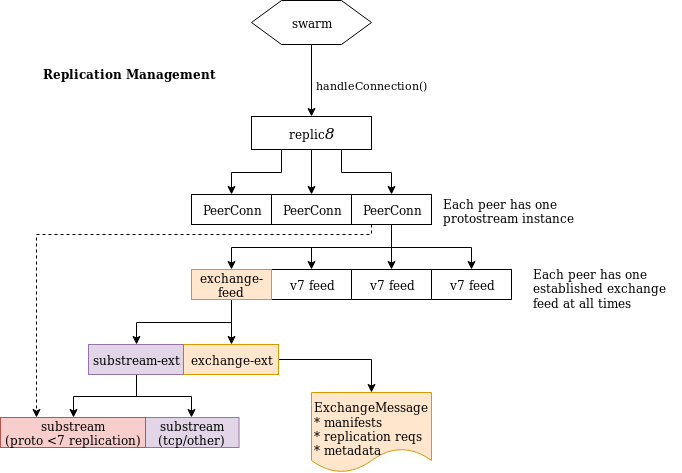

The diagram above was exported from draw.io. Its source (the exported page's mxGraphModel, read from the mxfile embedded in the PNG):
<mxGraphModel dx="1280" dy="789" grid="1" gridSize="10" guides="1" tooltips="1" connect="1" arrows="1" fold="1" page="1" pageScale="1" pageWidth="850" pageHeight="1100" math="0" shadow="0">
  <root>
    <mxCell id="0" />
    <mxCell id="1" parent="0" />
    <mxCell id="2" style="edgeStyle=orthogonalEdgeStyle;rounded=0;orthogonalLoop=1;jettySize=auto;html=1;exitX=0.5;exitY=1;exitDx=0;exitDy=0;" edge="1" source="5" target="12" parent="1">
      <mxGeometry relative="1" as="geometry" />
    </mxCell>
    <mxCell id="3" style="edgeStyle=orthogonalEdgeStyle;rounded=0;orthogonalLoop=1;jettySize=auto;html=1;exitX=0.75;exitY=1;exitDx=0;exitDy=0;entryX=0.5;entryY=0;entryDx=0;entryDy=0;" edge="1" source="5" target="11" parent="1">
      <mxGeometry relative="1" as="geometry" />
    </mxCell>
    <mxCell id="4" style="edgeStyle=orthogonalEdgeStyle;rounded=0;orthogonalLoop=1;jettySize=auto;html=1;exitX=0.25;exitY=1;exitDx=0;exitDy=0;entryX=0.5;entryY=0;entryDx=0;entryDy=0;" edge="1" source="5" target="13" parent="1">
      <mxGeometry relative="1" as="geometry" />
    </mxCell>
    <mxCell id="5" value="replic&lt;i&gt;&lt;font style=&quot;font-size: 15px&quot;&gt;8&lt;/font&gt;&lt;/i&gt;" style="rounded=0;whiteSpace=wrap;html=1;" vertex="1" parent="1">
      <mxGeometry x="2110" y="552" width="120" height="33" as="geometry" />
    </mxCell>
    <mxCell id="6" style="edgeStyle=orthogonalEdgeStyle;rounded=0;orthogonalLoop=1;jettySize=auto;html=1;exitX=0.5;exitY=1;exitDx=0;exitDy=0;entryX=0.5;entryY=0;entryDx=0;entryDy=0;" edge="1" source="11" target="14" parent="1">
      <mxGeometry relative="1" as="geometry" />
    </mxCell>
    <mxCell id="7" style="edgeStyle=orthogonalEdgeStyle;rounded=0;orthogonalLoop=1;jettySize=auto;html=1;exitX=0.5;exitY=1;exitDx=0;exitDy=0;entryX=0.5;entryY=0;entryDx=0;entryDy=0;" edge="1" source="11" target="15" parent="1">
      <mxGeometry relative="1" as="geometry" />
    </mxCell>
    <mxCell id="8" style="edgeStyle=orthogonalEdgeStyle;rounded=0;orthogonalLoop=1;jettySize=auto;html=1;exitX=0.5;exitY=1;exitDx=0;exitDy=0;" edge="1" source="11" target="16" parent="1">
      <mxGeometry relative="1" as="geometry" />
    </mxCell>
    <mxCell id="9" style="edgeStyle=orthogonalEdgeStyle;rounded=0;orthogonalLoop=1;jettySize=auto;html=1;exitX=0.5;exitY=1;exitDx=0;exitDy=0;" edge="1" source="11" target="19" parent="1">
      <mxGeometry relative="1" as="geometry" />
    </mxCell>
    <mxCell id="10" style="edgeStyle=orthogonalEdgeStyle;rounded=0;orthogonalLoop=1;jettySize=auto;html=1;exitX=0.25;exitY=1;exitDx=0;exitDy=0;entryX=0.25;entryY=0;entryDx=0;entryDy=0;dashed=1;" edge="1" source="11" target="27" parent="1">
      <mxGeometry relative="1" as="geometry">
        <Array as="points">
          <mxPoint x="2230" y="670" />
          <mxPoint x="1895" y="670" />
        </Array>
      </mxGeometry>
    </mxCell>
    <mxCell id="11" value="PeerConn" style="rounded=0;whiteSpace=wrap;html=1;" vertex="1" parent="1">
      <mxGeometry x="2210" y="630" width="80" height="30" as="geometry" />
    </mxCell>
    <mxCell id="12" value="PeerConn" style="rounded=0;whiteSpace=wrap;html=1;" vertex="1" parent="1">
      <mxGeometry x="2130" y="630" width="80" height="30" as="geometry" />
    </mxCell>
    <mxCell id="13" value="PeerConn" style="rounded=0;whiteSpace=wrap;html=1;" vertex="1" parent="1">
      <mxGeometry x="2050" y="630" width="80" height="30" as="geometry" />
    </mxCell>
    <mxCell id="14" value="v7 feed" style="rounded=0;whiteSpace=wrap;html=1;" vertex="1" parent="1">
      <mxGeometry x="2290" y="705" width="80" height="30" as="geometry" />
    </mxCell>
    <mxCell id="15" value="v7 feed" style="rounded=0;whiteSpace=wrap;html=1;" vertex="1" parent="1">
      <mxGeometry x="2210" y="705" width="80" height="30" as="geometry" />
    </mxCell>
    <mxCell id="16" value="v7 feed" style="rounded=0;whiteSpace=wrap;html=1;" vertex="1" parent="1">
      <mxGeometry x="2130" y="705" width="80" height="30" as="geometry" />
    </mxCell>
    <mxCell id="17" style="edgeStyle=orthogonalEdgeStyle;rounded=0;orthogonalLoop=1;jettySize=auto;html=1;exitX=0.5;exitY=1;exitDx=0;exitDy=0;entryX=0.5;entryY=0;entryDx=0;entryDy=0;" edge="1" source="19" target="21" parent="1">
      <mxGeometry relative="1" as="geometry" />
    </mxCell>
    <mxCell id="18" style="edgeStyle=orthogonalEdgeStyle;rounded=0;orthogonalLoop=1;jettySize=auto;html=1;exitX=0.5;exitY=1;exitDx=0;exitDy=0;entryX=0.5;entryY=0;entryDx=0;entryDy=0;" edge="1" source="19" target="24" parent="1">
      <mxGeometry relative="1" as="geometry" />
    </mxCell>
    <mxCell id="19" value="exchange-feed" style="rounded=0;whiteSpace=wrap;html=1;fillColor=#ffe6cc;strokeColor=#d79b00;" vertex="1" parent="1">
      <mxGeometry x="2050" y="705" width="80" height="30" as="geometry" />
    </mxCell>
    <mxCell id="20" style="edgeStyle=orthogonalEdgeStyle;rounded=0;orthogonalLoop=1;jettySize=auto;html=1;exitX=1;exitY=0.5;exitDx=0;exitDy=0;entryX=0.5;entryY=0;entryDx=0;entryDy=0;" edge="1" source="21" target="28" parent="1">
      <mxGeometry relative="1" as="geometry" />
    </mxCell>
    <mxCell id="21" value="exchange-ext" style="rounded=0;whiteSpace=wrap;html=1;fillColor=#ffe6cc;strokeColor=#d79b00;" vertex="1" parent="1">
      <mxGeometry x="2042" y="780" width="95" height="30" as="geometry" />
    </mxCell>
    <mxCell id="22" style="edgeStyle=orthogonalEdgeStyle;rounded=0;orthogonalLoop=1;jettySize=auto;html=1;exitX=0.5;exitY=1;exitDx=0;exitDy=0;entryX=0.5;entryY=0;entryDx=0;entryDy=0;" edge="1" source="24" target="26" parent="1">
      <mxGeometry relative="1" as="geometry" />
    </mxCell>
    <mxCell id="23" style="edgeStyle=orthogonalEdgeStyle;rounded=0;orthogonalLoop=1;jettySize=auto;html=1;exitX=0.5;exitY=1;exitDx=0;exitDy=0;" edge="1" source="24" target="27" parent="1">
      <mxGeometry relative="1" as="geometry" />
    </mxCell>
    <mxCell id="24" value="substream-ext" style="rounded=0;whiteSpace=wrap;html=1;fillColor=#e1d5e7;strokeColor=#9673a6;" vertex="1" parent="1">
      <mxGeometry x="1947" y="780" width="95" height="30" as="geometry" />
    </mxCell>
    <mxCell id="25" value="&lt;div&gt;Each peer has one&lt;br&gt;&lt;/div&gt;&lt;div&gt;protostream instance&lt;/div&gt;" style="text;html=1;resizable=0;points=[];autosize=1;align=left;verticalAlign=top;spacingTop=-4;" vertex="1" parent="1">
      <mxGeometry x="2300" y="630" width="150" height="30" as="geometry" />
    </mxCell>
    <mxCell id="26" value="&lt;div&gt;substream&lt;/div&gt;&lt;div&gt;(tcp/other)&lt;br&gt;&lt;/div&gt;" style="rounded=0;whiteSpace=wrap;html=1;fillColor=#e1d5e7;strokeColor=#9673a6;" vertex="1" parent="1">
      <mxGeometry x="2002.5" y="853" width="95" height="30" as="geometry" />
    </mxCell>
    <mxCell id="27" value="&lt;div&gt;substream&lt;/div&gt;&lt;div&gt;(proto &amp;lt;7 replication)&lt;br&gt;&lt;/div&gt;" style="rounded=0;whiteSpace=wrap;html=1;fillColor=#f8cecc;strokeColor=#b85450;" vertex="1" parent="1">
      <mxGeometry x="1859" y="853" width="145" height="30" as="geometry" />
    </mxCell>
    <mxCell id="28" value="&lt;div&gt;&lt;br&gt;&lt;/div&gt;&lt;div&gt;ExchangeMessage&lt;br&gt;&lt;/div&gt;&lt;div&gt;* manifests&lt;/div&gt;&lt;div&gt;* replication reqs&lt;br&gt;&lt;/div&gt;&lt;div&gt;* metadata&lt;br&gt;&lt;/div&gt;" style="shape=document;whiteSpace=wrap;html=1;boundedLbl=1;align=left;fillColor=#ffe6cc;strokeColor=#d79b00;" vertex="1" parent="1">
      <mxGeometry x="2170" y="828" width="120" height="80" as="geometry" />
    </mxCell>
    <mxCell id="29" value="&lt;div&gt;Each peer has one&lt;br&gt;&lt;/div&gt;&lt;div&gt;established exchange&lt;/div&gt;&lt;div&gt;feed at all times&lt;br&gt;&lt;/div&gt;" style="text;html=1;resizable=0;points=[];autosize=1;align=left;verticalAlign=top;spacingTop=-4;" vertex="1" parent="1">
      <mxGeometry x="2390" y="700" width="150" height="40" as="geometry" />
    </mxCell>
    <mxCell id="30" value="handleConnection()" style="edgeStyle=orthogonalEdgeStyle;rounded=0;orthogonalLoop=1;jettySize=auto;html=1;exitX=0.5;exitY=1;exitDx=0;exitDy=0;" edge="1" source="31" target="5" parent="1">
      <mxGeometry x="0.1111" y="60" relative="1" as="geometry">
        <mxPoint as="offset" />
      </mxGeometry>
    </mxCell>
    <mxCell id="31" value="swarm" style="shape=hexagon;perimeter=hexagonPerimeter2;whiteSpace=wrap;html=1;align=center;" vertex="1" parent="1">
      <mxGeometry x="2110" y="436" width="120" height="44" as="geometry" />
    </mxCell>
    <mxCell id="32" value="Replication Management" style="text;html=1;resizable=0;points=[];autosize=1;align=left;verticalAlign=top;spacingTop=-4;fontStyle=1" vertex="1" parent="1">
      <mxGeometry x="1900" y="500" width="170" height="20" as="geometry" />
    </mxCell>
  </root>
</mxGraphModel>